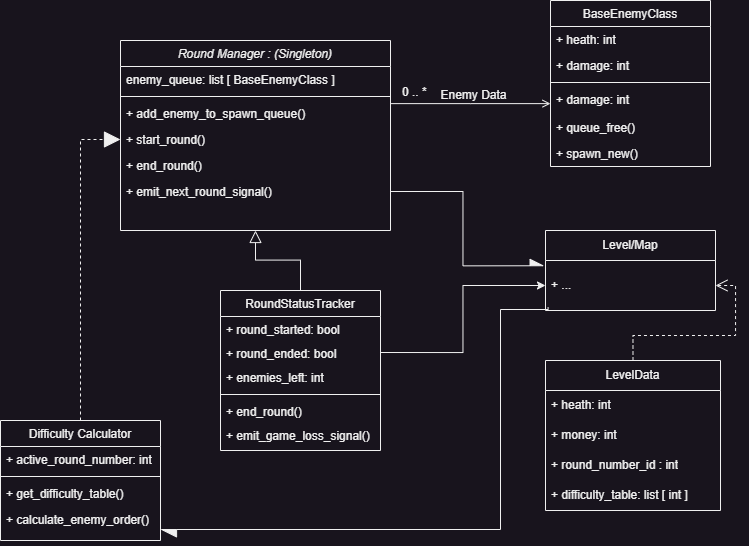

The diagram above was exported from draw.io. Its source (the exported page's mxGraphModel, read from the mxfile embedded in the PNG):
<mxGraphModel dx="932" dy="711" grid="1" gridSize="10" guides="1" tooltips="1" connect="1" arrows="1" fold="1" page="1" pageScale="1" pageWidth="827" pageHeight="1169" math="0" shadow="0">
  <root>
    <mxCell id="WIyWlLk6GJQsqaUBKTNV-0" />
    <mxCell id="WIyWlLk6GJQsqaUBKTNV-1" parent="WIyWlLk6GJQsqaUBKTNV-0" />
    <mxCell id="zkfFHV4jXpPFQw0GAbJ--0" value="Round Manager : (Singleton)" style="swimlane;fontStyle=2;align=center;verticalAlign=top;childLayout=stackLayout;horizontal=1;startSize=26;horizontalStack=0;resizeParent=1;resizeLast=0;collapsible=1;marginBottom=0;rounded=0;shadow=0;strokeWidth=1;" parent="WIyWlLk6GJQsqaUBKTNV-1" vertex="1">
      <mxGeometry x="190" y="60" width="270" height="190" as="geometry">
        <mxRectangle x="230" y="140" width="160" height="26" as="alternateBounds" />
      </mxGeometry>
    </mxCell>
    <mxCell id="zkfFHV4jXpPFQw0GAbJ--2" value="enemy_queue: list [ BaseEnemyClass ]" style="text;align=left;verticalAlign=top;spacingLeft=4;spacingRight=4;overflow=hidden;rotatable=0;points=[[0,0.5],[1,0.5]];portConstraint=eastwest;rounded=0;shadow=0;html=0;" parent="zkfFHV4jXpPFQw0GAbJ--0" vertex="1">
      <mxGeometry y="26" width="270" height="26" as="geometry" />
    </mxCell>
    <mxCell id="zkfFHV4jXpPFQw0GAbJ--4" value="" style="line;html=1;strokeWidth=1;align=left;verticalAlign=middle;spacingTop=-1;spacingLeft=3;spacingRight=3;rotatable=0;labelPosition=right;points=[];portConstraint=eastwest;" parent="zkfFHV4jXpPFQw0GAbJ--0" vertex="1">
      <mxGeometry y="52" width="270" height="8" as="geometry" />
    </mxCell>
    <mxCell id="LlSSKTfiYwW55ExfM3S_-1" value="+ add_enemy_to_spawn_queue()" style="text;align=left;verticalAlign=top;spacingLeft=4;spacingRight=4;overflow=hidden;rotatable=0;points=[[0,0.5],[1,0.5]];portConstraint=eastwest;rounded=0;shadow=0;html=0;" parent="zkfFHV4jXpPFQw0GAbJ--0" vertex="1">
      <mxGeometry y="60" width="270" height="26" as="geometry" />
    </mxCell>
    <mxCell id="LlSSKTfiYwW55ExfM3S_-3" value="+ start_round()" style="text;align=left;verticalAlign=top;spacingLeft=4;spacingRight=4;overflow=hidden;rotatable=0;points=[[0,0.5],[1,0.5]];portConstraint=eastwest;rounded=0;shadow=0;html=0;" parent="zkfFHV4jXpPFQw0GAbJ--0" vertex="1">
      <mxGeometry y="86" width="270" height="26" as="geometry" />
    </mxCell>
    <mxCell id="LlSSKTfiYwW55ExfM3S_-8" value="+ end_round()" style="text;align=left;verticalAlign=top;spacingLeft=4;spacingRight=4;overflow=hidden;rotatable=0;points=[[0,0.5],[1,0.5]];portConstraint=eastwest;rounded=0;shadow=0;html=0;" parent="zkfFHV4jXpPFQw0GAbJ--0" vertex="1">
      <mxGeometry y="112" width="270" height="26" as="geometry" />
    </mxCell>
    <mxCell id="LlSSKTfiYwW55ExfM3S_-22" value="+ emit_next_round_signal()" style="text;align=left;verticalAlign=top;spacingLeft=4;spacingRight=4;overflow=hidden;rotatable=0;points=[[0,0.5],[1,0.5]];portConstraint=eastwest;rounded=0;shadow=0;html=0;" parent="zkfFHV4jXpPFQw0GAbJ--0" vertex="1">
      <mxGeometry y="138" width="270" height="26" as="geometry" />
    </mxCell>
    <mxCell id="zkfFHV4jXpPFQw0GAbJ--6" value="Difficulty Calculator" style="swimlane;fontStyle=0;align=center;verticalAlign=top;childLayout=stackLayout;horizontal=1;startSize=26;horizontalStack=0;resizeParent=1;resizeLast=0;collapsible=1;marginBottom=0;rounded=0;shadow=0;strokeWidth=1;" parent="WIyWlLk6GJQsqaUBKTNV-1" vertex="1">
      <mxGeometry x="70" y="440" width="160" height="120" as="geometry">
        <mxRectangle x="130" y="380" width="160" height="26" as="alternateBounds" />
      </mxGeometry>
    </mxCell>
    <mxCell id="zkfFHV4jXpPFQw0GAbJ--7" value="+ active_round_number: int" style="text;align=left;verticalAlign=top;spacingLeft=4;spacingRight=4;overflow=hidden;rotatable=0;points=[[0,0.5],[1,0.5]];portConstraint=eastwest;" parent="zkfFHV4jXpPFQw0GAbJ--6" vertex="1">
      <mxGeometry y="26" width="160" height="26" as="geometry" />
    </mxCell>
    <mxCell id="zkfFHV4jXpPFQw0GAbJ--9" value="" style="line;html=1;strokeWidth=1;align=left;verticalAlign=middle;spacingTop=-1;spacingLeft=3;spacingRight=3;rotatable=0;labelPosition=right;points=[];portConstraint=eastwest;" parent="zkfFHV4jXpPFQw0GAbJ--6" vertex="1">
      <mxGeometry y="52" width="160" height="8" as="geometry" />
    </mxCell>
    <mxCell id="zkfFHV4jXpPFQw0GAbJ--8" value="+ get_difficulty_table()" style="text;align=left;verticalAlign=top;spacingLeft=4;spacingRight=4;overflow=hidden;rotatable=0;points=[[0,0.5],[1,0.5]];portConstraint=eastwest;rounded=0;shadow=0;html=0;" parent="zkfFHV4jXpPFQw0GAbJ--6" vertex="1">
      <mxGeometry y="60" width="160" height="26" as="geometry" />
    </mxCell>
    <mxCell id="LlSSKTfiYwW55ExfM3S_-5" value="+ calculate_enemy_order()" style="text;align=left;verticalAlign=top;spacingLeft=4;spacingRight=4;overflow=hidden;rotatable=0;points=[[0,0.5],[1,0.5]];portConstraint=eastwest;rounded=0;shadow=0;html=0;" parent="zkfFHV4jXpPFQw0GAbJ--6" vertex="1">
      <mxGeometry y="86" width="160" height="26" as="geometry" />
    </mxCell>
    <mxCell id="zkfFHV4jXpPFQw0GAbJ--13" value="RoundStatusTracker" style="swimlane;fontStyle=0;align=center;verticalAlign=top;childLayout=stackLayout;horizontal=1;startSize=26;horizontalStack=0;resizeParent=1;resizeLast=0;collapsible=1;marginBottom=0;rounded=0;shadow=0;strokeWidth=1;" parent="WIyWlLk6GJQsqaUBKTNV-1" vertex="1">
      <mxGeometry x="290" y="310" width="160" height="160" as="geometry">
        <mxRectangle x="340" y="380" width="170" height="26" as="alternateBounds" />
      </mxGeometry>
    </mxCell>
    <mxCell id="zkfFHV4jXpPFQw0GAbJ--14" value="+ round_started: bool" style="text;align=left;verticalAlign=top;spacingLeft=4;spacingRight=4;overflow=hidden;rotatable=0;points=[[0,0.5],[1,0.5]];portConstraint=eastwest;" parent="zkfFHV4jXpPFQw0GAbJ--13" vertex="1">
      <mxGeometry y="26" width="160" height="24" as="geometry" />
    </mxCell>
    <mxCell id="LlSSKTfiYwW55ExfM3S_-9" value="+ round_ended: bool" style="text;align=left;verticalAlign=top;spacingLeft=4;spacingRight=4;overflow=hidden;rotatable=0;points=[[0,0.5],[1,0.5]];portConstraint=eastwest;" parent="zkfFHV4jXpPFQw0GAbJ--13" vertex="1">
      <mxGeometry y="50" width="160" height="24" as="geometry" />
    </mxCell>
    <mxCell id="LlSSKTfiYwW55ExfM3S_-7" value="+ enemies_left: int" style="text;align=left;verticalAlign=top;spacingLeft=4;spacingRight=4;overflow=hidden;rotatable=0;points=[[0,0.5],[1,0.5]];portConstraint=eastwest;" parent="zkfFHV4jXpPFQw0GAbJ--13" vertex="1">
      <mxGeometry y="74" width="160" height="26" as="geometry" />
    </mxCell>
    <mxCell id="zkfFHV4jXpPFQw0GAbJ--15" value="" style="line;html=1;strokeWidth=1;align=left;verticalAlign=middle;spacingTop=-1;spacingLeft=3;spacingRight=3;rotatable=0;labelPosition=right;points=[];portConstraint=eastwest;" parent="zkfFHV4jXpPFQw0GAbJ--13" vertex="1">
      <mxGeometry y="100" width="160" height="8" as="geometry" />
    </mxCell>
    <mxCell id="LlSSKTfiYwW55ExfM3S_-10" value="+ end_round()" style="text;align=left;verticalAlign=top;spacingLeft=4;spacingRight=4;overflow=hidden;rotatable=0;points=[[0,0.5],[1,0.5]];portConstraint=eastwest;" parent="zkfFHV4jXpPFQw0GAbJ--13" vertex="1">
      <mxGeometry y="108" width="160" height="24" as="geometry" />
    </mxCell>
    <mxCell id="LlSSKTfiYwW55ExfM3S_-11" value="+ emit_game_loss_signal()" style="text;align=left;verticalAlign=top;spacingLeft=4;spacingRight=4;overflow=hidden;rotatable=0;points=[[0,0.5],[1,0.5]];portConstraint=eastwest;" parent="zkfFHV4jXpPFQw0GAbJ--13" vertex="1">
      <mxGeometry y="132" width="160" height="24" as="geometry" />
    </mxCell>
    <mxCell id="zkfFHV4jXpPFQw0GAbJ--16" value="" style="endArrow=block;endSize=10;endFill=0;shadow=0;strokeWidth=1;rounded=0;curved=0;edgeStyle=elbowEdgeStyle;elbow=vertical;" parent="WIyWlLk6GJQsqaUBKTNV-1" source="zkfFHV4jXpPFQw0GAbJ--13" target="zkfFHV4jXpPFQw0GAbJ--0" edge="1">
      <mxGeometry width="160" relative="1" as="geometry">
        <mxPoint x="210" y="373" as="sourcePoint" />
        <mxPoint x="310" y="271" as="targetPoint" />
      </mxGeometry>
    </mxCell>
    <mxCell id="zkfFHV4jXpPFQw0GAbJ--17" value="BaseEnemyClass" style="swimlane;fontStyle=0;align=center;verticalAlign=top;childLayout=stackLayout;horizontal=1;startSize=26;horizontalStack=0;resizeParent=1;resizeLast=0;collapsible=1;marginBottom=0;rounded=0;shadow=0;strokeWidth=1;" parent="WIyWlLk6GJQsqaUBKTNV-1" vertex="1">
      <mxGeometry x="620" y="20" width="160" height="166" as="geometry">
        <mxRectangle x="550" y="140" width="160" height="26" as="alternateBounds" />
      </mxGeometry>
    </mxCell>
    <mxCell id="zkfFHV4jXpPFQw0GAbJ--18" value="+ heath: int" style="text;align=left;verticalAlign=top;spacingLeft=4;spacingRight=4;overflow=hidden;rotatable=0;points=[[0,0.5],[1,0.5]];portConstraint=eastwest;" parent="zkfFHV4jXpPFQw0GAbJ--17" vertex="1">
      <mxGeometry y="26" width="160" height="26" as="geometry" />
    </mxCell>
    <mxCell id="zkfFHV4jXpPFQw0GAbJ--20" value="+ damage: int" style="text;align=left;verticalAlign=top;spacingLeft=4;spacingRight=4;overflow=hidden;rotatable=0;points=[[0,0.5],[1,0.5]];portConstraint=eastwest;rounded=0;shadow=0;html=0;" parent="zkfFHV4jXpPFQw0GAbJ--17" vertex="1">
      <mxGeometry y="52" width="160" height="26" as="geometry" />
    </mxCell>
    <mxCell id="zkfFHV4jXpPFQw0GAbJ--23" value="" style="line;html=1;strokeWidth=1;align=left;verticalAlign=middle;spacingTop=-1;spacingLeft=3;spacingRight=3;rotatable=0;labelPosition=right;points=[];portConstraint=eastwest;" parent="zkfFHV4jXpPFQw0GAbJ--17" vertex="1">
      <mxGeometry y="78" width="160" height="8" as="geometry" />
    </mxCell>
    <mxCell id="LlSSKTfiYwW55ExfM3S_-17" value="+ damage: int" style="text;align=left;verticalAlign=top;spacingLeft=4;spacingRight=4;overflow=hidden;rotatable=0;points=[[0,0.5],[1,0.5]];portConstraint=eastwest;rounded=0;shadow=0;html=0;" parent="zkfFHV4jXpPFQw0GAbJ--17" vertex="1">
      <mxGeometry y="86" width="160" height="28" as="geometry" />
    </mxCell>
    <mxCell id="zkfFHV4jXpPFQw0GAbJ--24" value="+ queue_free()" style="text;align=left;verticalAlign=top;spacingLeft=4;spacingRight=4;overflow=hidden;rotatable=0;points=[[0,0.5],[1,0.5]];portConstraint=eastwest;" parent="zkfFHV4jXpPFQw0GAbJ--17" vertex="1">
      <mxGeometry y="114" width="160" height="26" as="geometry" />
    </mxCell>
    <mxCell id="zkfFHV4jXpPFQw0GAbJ--25" value="+ spawn_new()" style="text;align=left;verticalAlign=top;spacingLeft=4;spacingRight=4;overflow=hidden;rotatable=0;points=[[0,0.5],[1,0.5]];portConstraint=eastwest;" parent="zkfFHV4jXpPFQw0GAbJ--17" vertex="1">
      <mxGeometry y="140" width="160" height="26" as="geometry" />
    </mxCell>
    <mxCell id="zkfFHV4jXpPFQw0GAbJ--26" value="" style="endArrow=open;shadow=0;strokeWidth=1;rounded=0;curved=0;endFill=1;edgeStyle=elbowEdgeStyle;elbow=vertical;" parent="WIyWlLk6GJQsqaUBKTNV-1" source="zkfFHV4jXpPFQw0GAbJ--0" target="zkfFHV4jXpPFQw0GAbJ--17" edge="1">
      <mxGeometry x="0.5" y="41" relative="1" as="geometry">
        <mxPoint x="380" y="192" as="sourcePoint" />
        <mxPoint x="540" y="192" as="targetPoint" />
        <mxPoint x="-40" y="32" as="offset" />
      </mxGeometry>
    </mxCell>
    <mxCell id="zkfFHV4jXpPFQw0GAbJ--27" value="0 .. *" style="resizable=0;align=left;verticalAlign=bottom;labelBackgroundColor=none;fontSize=12;" parent="zkfFHV4jXpPFQw0GAbJ--26" connectable="0" vertex="1">
      <mxGeometry x="-1" relative="1" as="geometry">
        <mxPoint x="10" y="-3" as="offset" />
      </mxGeometry>
    </mxCell>
    <mxCell id="zkfFHV4jXpPFQw0GAbJ--29" value="Enemy Data" style="text;html=1;resizable=0;points=[];;align=center;verticalAlign=middle;labelBackgroundColor=none;rounded=0;shadow=0;strokeWidth=1;fontSize=12;" parent="zkfFHV4jXpPFQw0GAbJ--26" vertex="1" connectable="0">
      <mxGeometry x="0.5" y="49" relative="1" as="geometry">
        <mxPoint x="-38" y="40" as="offset" />
      </mxGeometry>
    </mxCell>
    <mxCell id="LlSSKTfiYwW55ExfM3S_-13" value="Level/Map" style="swimlane;fontStyle=0;childLayout=stackLayout;horizontal=1;startSize=30;horizontalStack=0;resizeParent=1;resizeParentMax=0;resizeLast=0;collapsible=1;marginBottom=0;whiteSpace=wrap;html=1;" parent="WIyWlLk6GJQsqaUBKTNV-1" vertex="1">
      <mxGeometry x="615" y="250" width="170" height="80" as="geometry" />
    </mxCell>
    <mxCell id="LlSSKTfiYwW55ExfM3S_-36" value="+ ..." style="text;strokeColor=none;fillColor=none;align=left;verticalAlign=middle;spacingLeft=4;spacingRight=4;overflow=hidden;points=[[0,0.5],[1,0.5]];portConstraint=eastwest;rotatable=0;whiteSpace=wrap;html=1;" parent="LlSSKTfiYwW55ExfM3S_-13" vertex="1">
      <mxGeometry y="30" width="170" height="50" as="geometry" />
    </mxCell>
    <mxCell id="LlSSKTfiYwW55ExfM3S_-18" value="" style="endArrow=block;html=1;rounded=0;exitX=0.5;exitY=0;exitDx=0;exitDy=0;entryX=0;entryY=0.5;entryDx=0;entryDy=0;edgeStyle=orthogonalEdgeStyle;endFill=1;strokeWidth=1;endSize=14;dashed=1;" parent="WIyWlLk6GJQsqaUBKTNV-1" source="zkfFHV4jXpPFQw0GAbJ--6" target="LlSSKTfiYwW55ExfM3S_-3" edge="1">
      <mxGeometry width="50" height="50" relative="1" as="geometry">
        <mxPoint x="320" y="330" as="sourcePoint" />
        <mxPoint x="370" y="280" as="targetPoint" />
      </mxGeometry>
    </mxCell>
    <mxCell id="LlSSKTfiYwW55ExfM3S_-21" style="edgeStyle=orthogonalEdgeStyle;rounded=0;orthogonalLoop=1;jettySize=auto;html=1;exitX=1;exitY=0.5;exitDx=0;exitDy=0;entryX=0;entryY=0.5;entryDx=0;entryDy=0;" parent="WIyWlLk6GJQsqaUBKTNV-1" source="LlSSKTfiYwW55ExfM3S_-9" target="LlSSKTfiYwW55ExfM3S_-36" edge="1">
      <mxGeometry relative="1" as="geometry">
        <mxPoint x="620" y="295" as="targetPoint" />
      </mxGeometry>
    </mxCell>
    <mxCell id="LlSSKTfiYwW55ExfM3S_-25" style="edgeStyle=orthogonalEdgeStyle;rounded=0;orthogonalLoop=1;jettySize=auto;html=1;exitX=0.015;exitY=0.936;exitDx=0;exitDy=0;endArrow=async;endFill=1;endSize=14;exitPerimeter=0;" parent="WIyWlLk6GJQsqaUBKTNV-1" source="LlSSKTfiYwW55ExfM3S_-36" target="LlSSKTfiYwW55ExfM3S_-5" edge="1">
      <mxGeometry relative="1" as="geometry">
        <Array as="points">
          <mxPoint x="618" y="329" />
          <mxPoint x="570" y="329" />
          <mxPoint x="570" y="549" />
        </Array>
        <mxPoint x="310" y="550" as="targetPoint" />
      </mxGeometry>
    </mxCell>
    <mxCell id="LlSSKTfiYwW55ExfM3S_-27" style="edgeStyle=orthogonalEdgeStyle;rounded=0;orthogonalLoop=1;jettySize=auto;html=1;exitX=1;exitY=0.5;exitDx=0;exitDy=0;endSize=12;endArrow=async;endFill=1;entryX=-0.008;entryY=0.105;entryDx=0;entryDy=0;entryPerimeter=0;" parent="WIyWlLk6GJQsqaUBKTNV-1" source="LlSSKTfiYwW55ExfM3S_-22" target="LlSSKTfiYwW55ExfM3S_-36" edge="1">
      <mxGeometry relative="1" as="geometry">
        <mxPoint x="620" y="295" as="targetPoint" />
      </mxGeometry>
    </mxCell>
    <mxCell id="LlSSKTfiYwW55ExfM3S_-37" style="edgeStyle=orthogonalEdgeStyle;rounded=0;orthogonalLoop=1;jettySize=auto;html=1;exitX=0.5;exitY=0;exitDx=0;exitDy=0;entryX=1;entryY=0.5;entryDx=0;entryDy=0;endArrow=open;endFill=0;dashed=1;endSize=10;" parent="WIyWlLk6GJQsqaUBKTNV-1" source="LlSSKTfiYwW55ExfM3S_-28" target="LlSSKTfiYwW55ExfM3S_-36" edge="1">
      <mxGeometry relative="1" as="geometry" />
    </mxCell>
    <mxCell id="LlSSKTfiYwW55ExfM3S_-28" value="LevelData" style="swimlane;fontStyle=0;childLayout=stackLayout;horizontal=1;startSize=30;horizontalStack=0;resizeParent=1;resizeParentMax=0;resizeLast=0;collapsible=1;marginBottom=0;whiteSpace=wrap;html=1;" parent="WIyWlLk6GJQsqaUBKTNV-1" vertex="1">
      <mxGeometry x="615" y="380" width="175" height="150" as="geometry" />
    </mxCell>
    <mxCell id="LlSSKTfiYwW55ExfM3S_-33" value="+ heath: int" style="text;strokeColor=none;fillColor=none;align=left;verticalAlign=middle;spacingLeft=4;spacingRight=4;overflow=hidden;points=[[0,0.5],[1,0.5]];portConstraint=eastwest;rotatable=0;whiteSpace=wrap;html=1;" parent="LlSSKTfiYwW55ExfM3S_-28" vertex="1">
      <mxGeometry y="30" width="175" height="30" as="geometry" />
    </mxCell>
    <mxCell id="LlSSKTfiYwW55ExfM3S_-34" value="+ money: int" style="text;strokeColor=none;fillColor=none;align=left;verticalAlign=middle;spacingLeft=4;spacingRight=4;overflow=hidden;points=[[0,0.5],[1,0.5]];portConstraint=eastwest;rotatable=0;whiteSpace=wrap;html=1;" parent="LlSSKTfiYwW55ExfM3S_-28" vertex="1">
      <mxGeometry y="60" width="175" height="30" as="geometry" />
    </mxCell>
    <mxCell id="LlSSKTfiYwW55ExfM3S_-35" value="+ round_number_id : int" style="text;strokeColor=none;fillColor=none;align=left;verticalAlign=middle;spacingLeft=4;spacingRight=4;overflow=hidden;points=[[0,0.5],[1,0.5]];portConstraint=eastwest;rotatable=0;whiteSpace=wrap;html=1;" parent="LlSSKTfiYwW55ExfM3S_-28" vertex="1">
      <mxGeometry y="90" width="175" height="30" as="geometry" />
    </mxCell>
    <mxCell id="LlSSKTfiYwW55ExfM3S_-16" value="+ difficulty_table: list [ int ]" style="text;strokeColor=none;fillColor=none;align=left;verticalAlign=middle;spacingLeft=4;spacingRight=4;overflow=hidden;points=[[0,0.5],[1,0.5]];portConstraint=eastwest;rotatable=0;whiteSpace=wrap;html=1;" parent="LlSSKTfiYwW55ExfM3S_-28" vertex="1">
      <mxGeometry y="120" width="175" height="30" as="geometry" />
    </mxCell>
  </root>
</mxGraphModel>